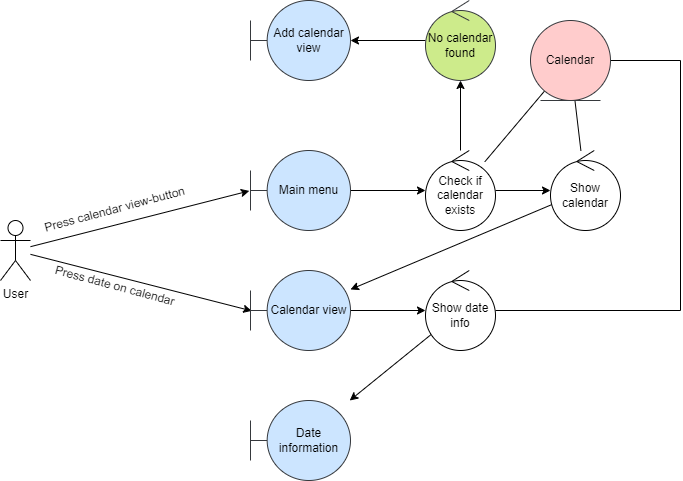

The diagram above was exported from draw.io. Its source (the exported page's mxGraphModel, read from the mxfile embedded in the PNG):
<mxGraphModel dx="1670" dy="1365" grid="1" gridSize="10" guides="1" tooltips="1" connect="1" arrows="1" fold="1" page="1" pageScale="1" pageWidth="850" pageHeight="1100" math="0" shadow="0">
  <root>
    <mxCell id="0" />
    <mxCell id="1" parent="0" />
    <mxCell id="SDyj1mZmj9dq2sbOY4u_-1" value="User" style="shape=umlActor;verticalLabelPosition=bottom;verticalAlign=top;html=1;" vertex="1" parent="1">
      <mxGeometry x="-70" y="370" width="30" height="60" as="geometry" />
    </mxCell>
    <mxCell id="SDyj1mZmj9dq2sbOY4u_-7" style="rounded=0;orthogonalLoop=1;jettySize=auto;html=1;entryX=-0.012;entryY=0.505;entryDx=0;entryDy=0;entryPerimeter=0;" edge="1" parent="1" source="SDyj1mZmj9dq2sbOY4u_-1" target="SDyj1mZmj9dq2sbOY4u_-2">
      <mxGeometry relative="1" as="geometry" />
    </mxCell>
    <mxCell id="SDyj1mZmj9dq2sbOY4u_-8" style="edgeStyle=orthogonalEdgeStyle;rounded=0;orthogonalLoop=1;jettySize=auto;html=1;" edge="1" parent="1" source="SDyj1mZmj9dq2sbOY4u_-2" target="SDyj1mZmj9dq2sbOY4u_-4">
      <mxGeometry relative="1" as="geometry" />
    </mxCell>
    <mxCell id="SDyj1mZmj9dq2sbOY4u_-2" value="Main menu" style="shape=umlBoundary;whiteSpace=wrap;html=1;fillColor=#cce5ff;strokeColor=#36393d;fontColor=#030303;" vertex="1" parent="1">
      <mxGeometry x="180" y="300" width="100" height="80" as="geometry" />
    </mxCell>
    <mxCell id="SDyj1mZmj9dq2sbOY4u_-9" style="rounded=0;orthogonalLoop=1;jettySize=auto;html=1;entryX=0.012;entryY=0.505;entryDx=0;entryDy=0;entryPerimeter=0;" edge="1" parent="1" source="SDyj1mZmj9dq2sbOY4u_-1" target="SDyj1mZmj9dq2sbOY4u_-3">
      <mxGeometry relative="1" as="geometry" />
    </mxCell>
    <mxCell id="SDyj1mZmj9dq2sbOY4u_-16" style="edgeStyle=orthogonalEdgeStyle;rounded=0;orthogonalLoop=1;jettySize=auto;html=1;" edge="1" parent="1" source="SDyj1mZmj9dq2sbOY4u_-3" target="SDyj1mZmj9dq2sbOY4u_-15">
      <mxGeometry relative="1" as="geometry" />
    </mxCell>
    <mxCell id="SDyj1mZmj9dq2sbOY4u_-3" value="Calendar view" style="shape=umlBoundary;whiteSpace=wrap;html=1;fillColor=#cce5ff;strokeColor=#36393d;fontColor=#030303;" vertex="1" parent="1">
      <mxGeometry x="180" y="420" width="100" height="80" as="geometry" />
    </mxCell>
    <mxCell id="SDyj1mZmj9dq2sbOY4u_-11" style="edgeStyle=orthogonalEdgeStyle;rounded=0;orthogonalLoop=1;jettySize=auto;html=1;" edge="1" parent="1" source="SDyj1mZmj9dq2sbOY4u_-4" target="SDyj1mZmj9dq2sbOY4u_-10">
      <mxGeometry relative="1" as="geometry" />
    </mxCell>
    <mxCell id="SDyj1mZmj9dq2sbOY4u_-22" style="rounded=0;orthogonalLoop=1;jettySize=auto;html=1;" edge="1" parent="1" source="SDyj1mZmj9dq2sbOY4u_-4" target="SDyj1mZmj9dq2sbOY4u_-23">
      <mxGeometry relative="1" as="geometry">
        <mxPoint x="290" y="270" as="targetPoint" />
      </mxGeometry>
    </mxCell>
    <mxCell id="SDyj1mZmj9dq2sbOY4u_-4" value="Check if calendar exists" style="ellipse;shape=umlControl;whiteSpace=wrap;html=1;" vertex="1" parent="1">
      <mxGeometry x="355" y="300" width="70" height="80" as="geometry" />
    </mxCell>
    <mxCell id="SDyj1mZmj9dq2sbOY4u_-12" style="rounded=0;orthogonalLoop=1;jettySize=auto;html=1;endArrow=none;endFill=0;" edge="1" parent="1" source="SDyj1mZmj9dq2sbOY4u_-5" target="SDyj1mZmj9dq2sbOY4u_-10">
      <mxGeometry relative="1" as="geometry" />
    </mxCell>
    <mxCell id="SDyj1mZmj9dq2sbOY4u_-13" style="rounded=0;orthogonalLoop=1;jettySize=auto;html=1;endArrow=none;endFill=0;" edge="1" parent="1" source="SDyj1mZmj9dq2sbOY4u_-5" target="SDyj1mZmj9dq2sbOY4u_-4">
      <mxGeometry relative="1" as="geometry" />
    </mxCell>
    <mxCell id="SDyj1mZmj9dq2sbOY4u_-20" style="edgeStyle=orthogonalEdgeStyle;rounded=0;orthogonalLoop=1;jettySize=auto;html=1;endArrow=none;endFill=0;" edge="1" parent="1" source="SDyj1mZmj9dq2sbOY4u_-5" target="SDyj1mZmj9dq2sbOY4u_-15">
      <mxGeometry relative="1" as="geometry">
        <Array as="points">
          <mxPoint x="610" y="210" />
          <mxPoint x="610" y="460" />
        </Array>
      </mxGeometry>
    </mxCell>
    <mxCell id="SDyj1mZmj9dq2sbOY4u_-5" value="Calendar" style="ellipse;shape=umlEntity;whiteSpace=wrap;html=1;fillColor=#ffcccc;strokeColor=#36393d;fontColor=#080808;" vertex="1" parent="1">
      <mxGeometry x="460" y="170" width="80" height="80" as="geometry" />
    </mxCell>
    <mxCell id="SDyj1mZmj9dq2sbOY4u_-14" style="rounded=0;orthogonalLoop=1;jettySize=auto;html=1;" edge="1" parent="1" source="SDyj1mZmj9dq2sbOY4u_-10" target="SDyj1mZmj9dq2sbOY4u_-3">
      <mxGeometry relative="1" as="geometry" />
    </mxCell>
    <mxCell id="SDyj1mZmj9dq2sbOY4u_-10" value="Show calendar" style="ellipse;shape=umlControl;whiteSpace=wrap;html=1;" vertex="1" parent="1">
      <mxGeometry x="480" y="300" width="70" height="80" as="geometry" />
    </mxCell>
    <mxCell id="SDyj1mZmj9dq2sbOY4u_-18" style="rounded=0;orthogonalLoop=1;jettySize=auto;html=1;" edge="1" parent="1" source="SDyj1mZmj9dq2sbOY4u_-15" target="SDyj1mZmj9dq2sbOY4u_-17">
      <mxGeometry relative="1" as="geometry" />
    </mxCell>
    <mxCell id="SDyj1mZmj9dq2sbOY4u_-15" value="Show date info" style="ellipse;shape=umlControl;whiteSpace=wrap;html=1;" vertex="1" parent="1">
      <mxGeometry x="355" y="420" width="70" height="80" as="geometry" />
    </mxCell>
    <mxCell id="SDyj1mZmj9dq2sbOY4u_-17" value="Date information" style="shape=umlBoundary;whiteSpace=wrap;html=1;fillColor=#cce5ff;strokeColor=#36393d;fontColor=#030303;" vertex="1" parent="1">
      <mxGeometry x="180" y="550" width="100" height="80" as="geometry" />
    </mxCell>
    <mxCell id="SDyj1mZmj9dq2sbOY4u_-21" value="Add calendar view" style="shape=umlBoundary;whiteSpace=wrap;html=1;fillColor=#cce5ff;strokeColor=#36393d;fontColor=#030303;" vertex="1" parent="1">
      <mxGeometry x="180" y="150" width="100" height="80" as="geometry" />
    </mxCell>
    <mxCell id="SDyj1mZmj9dq2sbOY4u_-24" style="edgeStyle=orthogonalEdgeStyle;rounded=0;orthogonalLoop=1;jettySize=auto;html=1;" edge="1" parent="1" source="SDyj1mZmj9dq2sbOY4u_-23" target="SDyj1mZmj9dq2sbOY4u_-21">
      <mxGeometry relative="1" as="geometry" />
    </mxCell>
    <mxCell id="SDyj1mZmj9dq2sbOY4u_-23" value="No calendar found" style="ellipse;shape=umlControl;whiteSpace=wrap;html=1;fillColor=#cdeb8b;strokeColor=#36393d;fontColor=#000000;" vertex="1" parent="1">
      <mxGeometry x="355" y="150" width="70" height="80" as="geometry" />
    </mxCell>
    <mxCell id="SDyj1mZmj9dq2sbOY4u_-26" value="&lt;span style=&quot;font-family: Helvetica; font-size: 12px; font-style: normal; font-variant-ligatures: normal; font-variant-caps: normal; font-weight: 400; letter-spacing: normal; orphans: 2; text-align: center; text-indent: 0px; text-transform: none; widows: 2; word-spacing: 0px; -webkit-text-stroke-width: 0px; text-decoration-thickness: initial; text-decoration-style: initial; text-decoration-color: initial; float: none; display: inline !important;&quot;&gt;Press calendar view-button&lt;/span&gt;" style="text;whiteSpace=wrap;html=1;rotation=-15;fontColor=default;labelBackgroundColor=default;" vertex="1" parent="1">
      <mxGeometry x="-30" y="340" width="190" height="30" as="geometry" />
    </mxCell>
    <mxCell id="SDyj1mZmj9dq2sbOY4u_-28" value="&lt;span style=&quot;font-family: Helvetica; font-size: 12px; font-style: normal; font-variant-ligatures: normal; font-variant-caps: normal; font-weight: 400; letter-spacing: normal; orphans: 2; text-align: center; text-indent: 0px; text-transform: none; widows: 2; word-spacing: 0px; -webkit-text-stroke-width: 0px; text-decoration-thickness: initial; text-decoration-style: initial; text-decoration-color: initial; float: none; display: inline !important;&quot;&gt;Press date on calendar&lt;/span&gt;" style="text;whiteSpace=wrap;html=1;rotation=15;fontColor=default;labelBackgroundColor=default;" vertex="1" parent="1">
      <mxGeometry x="-20" y="430" width="190" height="30" as="geometry" />
    </mxCell>
  </root>
</mxGraphModel>